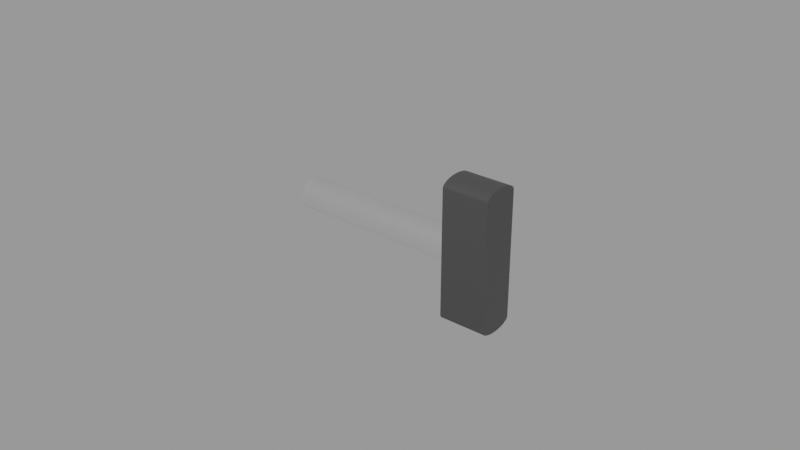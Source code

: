 # Source: dump-valve.blend  (saved by Blender 2.83.18; exported with 4.5.12 LTS)
import bpy
from mathutils import Matrix  # noqa: F401  (used for matrix-valued properties, if any)

bpy.ops.wm.read_factory_settings(use_empty=True)
scene = bpy.context.scene
scene.name = 'Empty'

# ---- materials (node trees are filled in below, after node groups)
mat_handlematerial = bpy.data.materials.new('HandleMaterial')
mat_handlematerial.use_transparent_shadow = False
mat_barmaterial = bpy.data.materials.new('BarMaterial')
mat_barmaterial.use_transparent_shadow = False

# ---- node groups
ng_auto_smooth = bpy.data.node_groups.new('Auto Smooth', 'GeometryNodeTree')
_s = ng_auto_smooth.interface.new_socket(name='Geometry', in_out='OUTPUT', socket_type='NodeSocketGeometry')
_s = ng_auto_smooth.interface.new_socket(name='Geometry', in_out='INPUT', socket_type='NodeSocketGeometry')
_s = ng_auto_smooth.interface.new_socket(name='Angle', in_out='INPUT', socket_type='NodeSocketFloat')
_s.subtype = 'ANGLE'
_s.min_value = 0.0
_s.max_value = 3.142
ng_auto_smooth.is_modifier = True
_N = ng_auto_smooth.nodes; _L = ng_auto_smooth.links
n0 = _N.new('NodeGroupOutput'); n0.name = 'Group Output'; n0.location = (480, -100)
n1 = _N.new('NodeGroupInput'); n1.name = 'Group Input'; n1.location = (-420, -300)
n2 = _N.new('NodeGroupInput'); n2.name = 'Group Input.001'; n2.location = (-60, -100)
n3 = _N.new('GeometryNodeSetShadeSmooth'); n3.name = 'Set Shade Smooth'; n3.location = (120, -100)
n3.domain = 'EDGE'
n4 = _N.new('GeometryNodeSetShadeSmooth'); n4.name = 'Set Shade Smooth.001'; n4.location = (300, -100)
n5 = _N.new('GeometryNodeInputMeshEdgeAngle'); n5.name = 'Edge Angle'; n5.location = (-420, -220)
n6 = _N.new('GeometryNodeInputEdgeSmooth'); n6.name = 'Is Edge Smooth'; n6.location = (-60, -160)
n7 = _N.new('GeometryNodeInputShadeSmooth'); n7.name = 'Is Face Smooth'; n7.location = (-240, -340)
n8 = _N.new('FunctionNodeBooleanMath'); n8.name = 'Boolean Math'; n8.location = (-60, -220)
n9 = _N.new('FunctionNodeCompare'); n9.name = 'Compare'; n9.location = (-240, -180)
n9.operation = 'LESS_EQUAL'
_L.new(n5.outputs[0], n9.inputs[0])
_L.new(n4.outputs[0], n0.inputs[0])
_L.new(n1.outputs[1], n9.inputs[1])
_L.new(n9.outputs[0], n8.inputs[0])
_L.new(n7.outputs[0], n8.inputs[1])
_L.new(n2.outputs[0], n3.inputs[0])
_L.new(n6.outputs[0], n3.inputs[1])
_L.new(n3.outputs[0], n4.inputs[0])
_L.new(n8.outputs[0], n3.inputs[2])
n0.is_active_output = True

# ---- material node trees
mat_handlematerial.use_nodes = True; mat_handlematerial.node_tree.nodes.clear()
_N = mat_handlematerial.node_tree.nodes; _L = mat_handlematerial.node_tree.links
n0 = _N.new('ShaderNodeBsdfPrincipled'); n0.name = 'Principled BSDF'; n0.location = (10, 300)
n0.distribution = 'GGX'
n0.subsurface_method = 'BURLEY'
n0.inputs[0].default_value = (0.05, 0.05, 0.05, 1.0)
n0.inputs[3].default_value = 1.45
n0.inputs[27].default_value = (0.0, 0.0, 0.0, 1.0)
n0.inputs[28].default_value = 1.0
n1 = _N.new('ShaderNodeOutputMaterial'); n1.name = 'Material Output'; n1.location = (300, 300)
_L.new(n0.outputs[0], n1.inputs[0])
n1.is_active_output = True
mat_barmaterial.use_nodes = True; mat_barmaterial.node_tree.nodes.clear()
_N = mat_barmaterial.node_tree.nodes; _L = mat_barmaterial.node_tree.links
n0 = _N.new('ShaderNodeBsdfPrincipled'); n0.name = 'Principled BSDF'; n0.location = (10, 300)
n0.distribution = 'GGX'
n0.subsurface_method = 'BURLEY'
n0.inputs[0].default_value = (1.0, 1.0, 1.0, 1.0)
n0.inputs[1].default_value = 1.0
n0.inputs[2].default_value = 0.3
n0.inputs[3].default_value = 1.45
n0.inputs[13].default_value = 1.0
n0.inputs[27].default_value = (0.0, 0.0, 0.0, 1.0)
n0.inputs[28].default_value = 1.0
n1 = _N.new('ShaderNodeOutputMaterial'); n1.name = 'Material Output'; n1.location = (300, 300)
_L.new(n0.outputs[0], n1.inputs[0])
n1.is_active_output = True

# ---- meshes
me_cylinder = bpy.data.meshes.new('Cylinder')
me_cylinder.from_pydata([(0.009079, 1.028e-08, 0.005), (0.009079, 0.0008683, 0.004924), (0.009079, 0.00171, 0.004698), (0.009079, 0.0025, 0.00433), (0.009079, 0.003214, 0.00383), (0.009079, 0.00383, 0.003214), (0.009079, 0.00433, 0.0025), (0.009079, 0.004698, 0.00171), (0.009079, 0.004924, 0.0008682), (0.009079, 0.005, 2.041e-10), (0.009079, 1.028e-08, -0.005), (0.009079, 0.0008683, -0.004924), (0.009079, 0.00171, -0.004698), (0.009079, 0.0025, -0.00433), (0.009079, 0.003214, -0.00383), (0.009079, 0.00383, -0.003214), (0.009079, 0.00433, -0.0025), (0.009079, 0.004698, -0.00171), (0.009079, 0.004924, -0.0008682), (0.009079, -0.004924, -0.0008682), (0.009079, -0.004698, -0.00171), (0.009079, -0.00433, -0.0025), (0.009079, -0.005, 2.041e-10), (0.009079, -0.004924, 0.0008682), (0.009079, -0.004698, 0.00171), (0.009079, -0.00433, 0.0025), (0.009079, -0.00383, 0.003214), (0.009079, -0.003214, 0.00383), (0.009079, -0.0025, 0.00433), (0.009079, -0.00171, 0.004698), (0.009079, -0.0008682, 0.004924), (0.009079, -0.00383, -0.003214), (0.009079, -0.003214, -0.00383), (0.009079, -0.0025, -0.00433), (0.009079, -0.00171, -0.004698), (0.009079, -0.0008682, -0.004924), (0.02408, 0.001042, -0.02246), (0.02408, -7.034e-09, -0.0225), (0.009079, -8.083e-09, -0.0225), (0.02408, 0.002052, -0.02235), (0.02408, 0.003, -0.02217), (0.02408, 0.003857, -0.02192), (0.02408, 0.004596, -0.02161), (0.02408, 0.005196, -0.02125), (0.02408, 0.005638, -0.02086), (0.02408, 0.005909, -0.02043), (0.02408, 0.006, -0.02), (0.02408, -0.005909, -0.02043), (0.02408, -0.006, -0.02), (0.02408, -0.005638, -0.02086), (0.02408, -0.005196, -0.02125), (0.02408, -0.004596, -0.02161), (0.02408, -0.003857, -0.02192), (0.02408, -0.003, -0.02217), (0.02408, -0.002052, -0.02235), (0.02408, -0.001042, -0.02246), (0.009079, 0.001042, -0.02246), (0.009079, 0.002052, -0.02235), (0.009079, 0.003, -0.02217), (0.009079, 0.003857, -0.02192), (0.009079, 0.004596, -0.02161), (0.009079, 0.005196, -0.02125), (0.009079, 0.005638, -0.02086), (0.009079, 0.005909, -0.02043), (0.009079, 0.006, -0.02), (0.009079, -0.006, -0.02), (0.009079, -0.005909, -0.02043), (0.009079, -0.005638, -0.02086), (0.009079, -0.005196, -0.02125), (0.02408, 0.001042, 0.02246), (0.02408, -7.034e-09, 0.0225), (0.009079, -8.083e-09, 0.0225), (0.02408, 0.002052, 0.02235), (0.02408, 0.003, 0.02217), (0.02408, 0.003857, 0.02192), (0.02408, 0.004596, 0.02161), (0.02408, 0.005196, 0.02125), (0.02408, 0.005638, 0.02086), (0.02408, 0.005909, 0.02043), (0.02408, 0.006, 0.02), (0.02408, -0.005909, 0.02043), (0.02408, -0.006, 0.02), (0.02408, -0.005638, 0.02086), (0.02408, -0.005196, 0.02125), (0.02408, -0.004596, 0.02161), (0.02408, -0.003857, 0.02192), (0.02408, -0.003, 0.02217), (0.02408, -0.002052, 0.02235), (0.02408, -0.001042, 0.02246), (0.009079, 0.001042, 0.02246), (0.009079, 0.002052, 0.02235), (0.009079, 0.003, 0.02217), (0.009079, 0.003857, 0.02192), (0.009079, 0.004596, 0.02161), (0.009079, 0.005196, 0.02125), (0.009079, 0.005638, 0.02086), (0.009079, 0.005909, 0.02043), (0.009079, 0.006, 0.02), (0.009079, -0.006, 0.02), (0.009079, -0.005909, 0.02043), (0.009079, -0.005638, 0.02086), (0.009079, -0.005196, 0.02125), (0.009079, -0.004596, 0.02161), (0.009079, -0.003857, 0.02192), (0.009079, -0.003, 0.02217), (0.009079, -0.002052, 0.02235), (0.009079, -0.001042, 0.02246), (0.009079, -0.006, -3.832e-10), (0.009079, 0.006, -3.832e-10), (0.009079, -0.004596, -0.02161), (0.009079, -0.003857, -0.02192), (0.009079, -0.003, -0.02217), (0.009079, -0.002052, -0.02235), (0.009079, -0.001042, -0.02246)], [], [(38, 56, 36, 37), (56, 57, 39, 36), (57, 58, 40, 39), (58, 59, 41, 40), (59, 60, 42, 41), (60, 61, 43, 42), (61, 62, 44, 43), (62, 63, 45, 44), (63, 64, 46, 45), (65, 66, 47, 48), (66, 67, 49, 47), (67, 68, 50, 49), (68, 109, 51, 50), (109, 110, 52, 51), (110, 111, 53, 52), (111, 112, 54, 53), (112, 113, 55, 54), (113, 38, 37, 55), (9, 18, 17, 16, 15, 14, 13, 12, 11, 10, 35, 34, 33, 32, 31, 21, 20, 19, 22, 107, 65, 66, 67, 68, 109, 110, 111, 112, 113, 38, 56, 57, 58, 59, 60, 61, 62, 63, 64, 108), (97, 79, 46, 64, 108), (71, 70, 69, 89), (89, 69, 72, 90), (90, 72, 73, 91), (91, 73, 74, 92), (92, 74, 75, 93), (93, 75, 76, 94), (94, 76, 77, 95), (95, 77, 78, 96), (96, 78, 79, 97), (98, 81, 80, 99), (99, 80, 82, 100), (100, 82, 83, 101), (101, 83, 84, 102), (102, 84, 85, 103), (103, 85, 86, 104), (104, 86, 87, 105), (105, 87, 88, 106), (106, 88, 70, 71), (9, 108, 97, 96, 95, 94, 93, 92, 91, 90, 89, 71, 106, 105, 104, 103, 102, 101, 100, 99, 98, 107, 22, 23, 24, 25, 26, 27, 28, 29, 30, 0, 1, 2, 3, 4, 5, 6, 7, 8), (48, 81, 98, 107, 65), (88, 87, 86, 85, 84, 83, 82, 80, 81, 48, 47, 49, 50, 51, 52, 53, 54, 55, 37, 36, 39, 40, 41, 42, 43, 44, 45, 46, 79, 78, 77, 76, 75, 74, 73, 72, 69, 70)])
me_cylinder.polygons.foreach_set('use_smooth', [True] * 41)
_uv = me_cylinder.uv_layers.new(name='UVMap')
_uv.uv.foreach_set('vector', [1.0, 0.8571, 0.9722, 0.8571, 0.9722, 1.0, 1.0, 1.0, 0.9722, 0.8571, 0.9444, 0.8571, 0.9444, 1.0, 0.9722, 1.0, 0.9444, 0.8571, 0.9167, 0.8571, 0.9167, 1.0, 0.9444, 1.0, 0.9167, 0.8571, 0.8889, 0.8571, 0.8889, 1.0, 0.9167, 1.0, 0.8889, 0.8571, 0.8611, 0.8571, 0.8611, 1.0, 0.8889, 1.0, 0.8611, 0.8571, 0.8333, 0.8571, 0.8333, 1.0, 0.8611, 1.0, 0.8333, 0.8571, 0.8056, 0.8571, 0.8056, 1.0, 0.8333, 1.0, 0.8056, 0.8571, 0.7778, 0.8571, 0.7778, 1.0, 0.8056, 1.0, 0.7778, 0.8571, 0.75, 0.8571, 0.75, 1.0, 0.7778, 1.0, 0.25, 0.8571, 0.2222, 0.8571, 0.2222, 1.0, 0.25, 1.0, 0.2222, 0.8571, 0.1944, 0.8571, 0.1944, 1.0, 0.2222, 1.0, 0.1944, 0.8571, 0.1667, 0.8571, 0.1667, 1.0, 0.1944, 1.0, 0.1667, 0.8571, 0.1389, 0.8571, 0.1389, 1.0, 0.1667, 1.0, 0.1389, 0.8571, 0.1111, 0.8571, 0.1111, 1.0, 0.1389, 1.0, 0.1111, 0.8571, 0.08333, 0.8571, 0.08333, 1.0, 0.1111, 1.0, 0.08333, 0.8571, 0.05556, 0.8571, 0.05556, 1.0, 0.08333, 1.0, 0.05556, 0.8571, 0.02778, 0.8571, 0.02778, 1.0, 0.05556, 1.0, 0.02778, 0.8571, -5.253e-07, 0.8571, -3.316e-07, 1.0, 0.02778, 1.0, 0.75, 0.8571, 0.7778, 0.8571, 0.8056, 0.8571, 0.8333, 0.8571, 0.8611, 0.8571, 0.8889, 0.8571, 0.9167, 0.8571, 0.9444, 0.8571, 0.9722, 0.8571, -5.253e-07, 0.8571, 0.02778, 0.8571, 0.05556, 0.8571, 0.08333, 0.8571, 0.1111, 0.8571, 0.1389, 0.8571, 0.1667, 0.8571, 0.1944, 0.8571, 0.2222, 0.8571, 0.25, 0.8571, 0.0, 0.0, 0.0, 0.0, 0.2222, 0.8571, 0.1944, 0.8571, 0.1667, 0.8571, 0.1389, 0.8571, 0.1111, 0.8571, 0.08333, 0.8571, 0.05556, 0.8571, 0.02778, 0.8571, 1.0, 0.8571, 0.9722, 0.8571, 0.9444, 0.8571, 0.9167, 0.8571, 0.8889, 0.8571, 0.8611, 0.8571, 0.8333, 0.8571, 0.8056, 0.8571, 0.7778, 0.8571, 0.75, 0.8571, 0.0, 0.0, 0.75, 0.8571, 0.49, 0.25, 0.49, 0.25, 0.75, 0.8571, 0.0, 0.0, 1.0, 0.8571, 1.0, 1.0, 0.9722, 1.0, 0.9722, 0.8571, 0.9722, 0.8571, 0.9722, 1.0, 0.9444, 1.0, 0.9444, 0.8571, 0.9444, 0.8571, 0.9444, 1.0, 0.9167, 1.0, 0.9167, 0.8571, 0.9167, 0.8571, 0.9167, 1.0, 0.8889, 1.0, 0.8889, 0.8571, 0.8889, 0.8571, 0.8889, 1.0, 0.8611, 1.0, 0.8611, 0.8571, 0.8611, 0.8571, 0.8611, 1.0, 0.8333, 1.0, 0.8333, 0.8571, 0.8333, 0.8571, 0.8333, 1.0, 0.8056, 1.0, 0.8056, 0.8571, 0.8056, 0.8571, 0.8056, 1.0, 0.7778, 1.0, 0.7778, 0.8571, 0.7778, 0.8571, 0.7778, 1.0, 0.75, 1.0, 0.75, 0.8571, 0.25, 0.8571, 0.25, 1.0, 0.2222, 1.0, 0.2222, 0.8571, 0.2222, 0.8571, 0.2222, 1.0, 0.1944, 1.0, 0.1944, 0.8571, 0.1944, 0.8571, 0.1944, 1.0, 0.1667, 1.0, 0.1667, 0.8571, 0.1667, 0.8571, 0.1667, 1.0, 0.1389, 1.0, 0.1389, 0.8571, 0.1389, 0.8571, 0.1389, 1.0, 0.1111, 1.0, 0.1111, 0.8571, 0.1111, 0.8571, 0.1111, 1.0, 0.08333, 1.0, 0.08333, 0.8571, 0.08333, 0.8571, 0.08333, 1.0, 0.05556, 1.0, 0.05556, 0.8571, 0.05556, 0.8571, 0.05556, 1.0, 0.02778, 1.0, 0.02778, 0.8571, 0.02778, 0.8571, 0.02778, 1.0, -3.316e-07, 1.0, -5.253e-07, 0.8571, 0.75, 0.8571, 0.0, 0.0, 0.75, 0.8571, 0.7778, 0.8571, 0.8056, 0.8571, 0.8333, 0.8571, 0.8611, 0.8571, 0.8889, 0.8571, 0.9167, 0.8571, 0.9444, 0.8571, 0.9722, 0.8571, 1.0, 0.8571, 0.02778, 0.8571, 0.05556, 0.8571, 0.08333, 0.8571, 0.1111, 0.8571, 0.1389, 0.8571, 0.1667, 0.8571, 0.1944, 0.8571, 0.2222, 0.8571, 0.0, 0.0, 0.0, 0.0, 0.25, 0.8571, 0.2222, 0.8571, 0.1944, 0.8571, 0.1667, 0.8571, 0.1389, 0.8571, 0.1111, 0.8571, 0.08333, 0.8571, 0.05556, 0.8571, 0.02778, 0.8571, -5.253e-07, 0.8571, 0.9722, 0.8571, 0.9444, 0.8571, 0.9167, 0.8571, 0.8889, 0.8571, 0.8611, 0.8571, 0.8333, 0.8571, 0.8056, 0.8571, 0.7778, 0.8571, 0.01, 0.25, 0.01, 0.25, 0.0, 0.0, 0.0, 0.0, 0.0, 0.0, 0.2083, 0.4864, 0.1679, 0.4755, 0.13, 0.4578, 0.09573, 0.4339, 0.06615, 0.4043, 0.04215, 0.37, 0.02447, 0.3321, 0.01365, 0.2917, 0.01, 0.25, 0.01, 0.25, 0.01365, 0.2917, 0.02447, 0.3321, 0.04215, 0.37, 0.06615, 0.4043, 0.09573, 0.4339, 0.13, 0.4578, 0.1679, 0.4755, 0.2083, 0.4864, 0.25, 0.49, 0.2917, 0.4864, 0.3321, 0.4755, 0.37, 0.4578, 0.4043, 0.4339, 0.4339, 0.4043, 0.4578, 0.37, 0.4755, 0.3321, 0.4864, 0.2917, 0.49, 0.25, 0.49, 0.25, 0.4864, 0.2917, 0.4755, 0.3321, 0.4578, 0.37, 0.4339, 0.4043, 0.4043, 0.4339, 0.37, 0.4578, 0.3321, 0.4755, 0.2917, 0.4864, 0.25, 0.49])
me_cylinder.materials.append(mat_handlematerial)
me_cylinder.use_remesh_fix_poles = True
me_cylinder.use_remesh_preserve_attributes = False
me_cylinder.use_mirror_vertex_groups = False
me_cylinder.update()
me_cylinder_001 = bpy.data.meshes.new('Cylinder.001')
me_cylinder_001.from_pydata([(-0.04592, 9.973e-09, 0.005), (-0.04592, 0.0008683, 0.004924), (-0.04592, 0.00171, 0.004698), (-0.04592, 0.0025, 0.00433), (-0.04592, 0.003214, 0.00383), (-0.04592, 0.00383, 0.003214), (-0.04592, 0.00433, 0.0025), (-0.04592, 0.004698, 0.00171), (-0.04592, 0.004924, 0.0008682), (-0.04592, 0.005, 2.608e-09), (-0.04592, 9.973e-09, -0.005), (-0.04592, 0.0008683, -0.004924), (-0.04592, 0.00171, -0.004698), (-0.04592, 0.0025, -0.00433), (-0.04592, 0.003214, -0.00383), (-0.04592, 0.00383, -0.003214), (-0.04592, 0.00433, -0.0025), (-0.04592, 0.004698, -0.00171), (-0.04592, 0.004924, -0.0008682), (-0.04592, -0.004924, -0.0008682), (-0.04592, -0.004698, -0.00171), (-0.04592, -0.00433, -0.0025), (-0.04592, -0.00383, -0.003214), (-0.04592, -0.003214, -0.00383), (-0.04592, -0.005, 2.608e-09), (-0.04592, -0.004924, 0.0008682), (-0.04592, -0.004698, 0.00171), (-0.04592, -0.00433, 0.0025), (-0.04592, -0.00383, 0.003214), (-0.04592, -0.003214, 0.00383), (-0.04592, -0.0025, 0.00433), (-0.04592, -0.00171, 0.004698), (-0.04592, -0.0008682, 0.004924), (0.009079, 1.028e-08, 0.005), (0.009079, 0.0008683, 0.004924), (0.009079, 0.00171, 0.004698), (0.009079, 0.0025, 0.00433), (0.009079, 0.003214, 0.00383), (0.009079, 0.00383, 0.003214), (0.009079, 0.00433, 0.0025), (0.009079, 0.004698, 0.00171), (0.009079, 0.004924, 0.0008682), (0.009079, 0.005, 2.041e-10), (-0.04592, -0.0025, -0.00433), (-0.04592, -0.00171, -0.004698), (-0.04592, -0.0008682, -0.004924), (0.009079, 1.028e-08, -0.005), (0.009079, 0.0008683, -0.004924), (0.009079, 0.00171, -0.004698), (0.009079, 0.0025, -0.00433), (0.009079, 0.003214, -0.00383), (0.009079, 0.00383, -0.003214), (0.009079, 0.00433, -0.0025), (0.009079, 0.004698, -0.00171), (0.009079, 0.004924, -0.0008682), (0.009079, -0.004924, -0.0008682), (0.009079, -0.004698, -0.00171), (0.009079, -0.00433, -0.0025), (0.009079, -0.005, 2.041e-10), (0.009079, -0.004924, 0.0008682), (0.009079, -0.004698, 0.00171), (0.009079, -0.00433, 0.0025), (0.009079, -0.00383, 0.003214), (0.009079, -0.003214, 0.00383), (0.009079, -0.0025, 0.00433), (0.009079, -0.00171, 0.004698), (0.009079, -0.0008682, 0.004924), (0.009079, -0.00383, -0.003214), (0.009079, -0.003214, -0.00383), (0.009079, -0.0025, -0.00433), (0.009079, -0.00171, -0.004698), (0.009079, -0.0008682, -0.004924)], [], [(32, 66, 33, 0), (31, 65, 66, 32), (30, 64, 65, 31), (29, 63, 64, 30), (28, 62, 63, 29), (27, 61, 62, 28), (26, 60, 61, 27), (25, 59, 60, 26), (24, 58, 59, 25), (11, 12, 48, 47), (10, 11, 47, 46), (12, 13, 49, 48), (13, 14, 50, 49), (14, 15, 51, 50), (15, 16, 52, 51), (16, 17, 53, 52), (17, 18, 54, 53), (18, 9, 42, 54), (24, 19, 55, 58), (19, 20, 56, 55), (20, 21, 57, 56), (21, 22, 67, 57), (22, 23, 68, 67), (23, 43, 69, 68), (43, 44, 70, 69), (44, 45, 71, 70), (45, 10, 46, 71), (8, 41, 42, 9), (7, 40, 41, 8), (6, 39, 40, 7), (5, 38, 39, 6), (4, 37, 38, 5), (3, 36, 37, 4), (2, 35, 36, 3), (1, 34, 35, 2), (0, 33, 34, 1)])
me_cylinder_001.polygons.foreach_set('use_smooth', [True] * 36)
_uv = me_cylinder_001.uv_layers.new(name='UVMap')
_uv.uv.foreach_set('vector', [0.02778, 0.5, 0.02778, 0.8571, -5.253e-07, 0.8571, -3.316e-07, 0.5, 0.05556, 0.5, 0.05556, 0.8571, 0.02778, 0.8571, 0.02778, 0.5, 0.08333, 0.5, 0.08333, 0.8571, 0.05556, 0.8571, 0.05556, 0.5, 0.1111, 0.5, 0.1111, 0.8571, 0.08333, 0.8571, 0.08333, 0.5, 0.1389, 0.5, 0.1389, 0.8571, 0.1111, 0.8571, 0.1111, 0.5, 0.1667, 0.5, 0.1667, 0.8571, 0.1389, 0.8571, 0.1389, 0.5, 0.1944, 0.5, 0.1944, 0.8571, 0.1667, 0.8571, 0.1667, 0.5, 0.2222, 0.5, 0.2222, 0.8571, 0.1944, 0.8571, 0.1944, 0.5, 0.25, 0.5, 0.25, 0.8571, 0.2222, 0.8571, 0.2222, 0.5, 0.9722, 0.5, 0.9444, 0.5, 0.9444, 0.8571, 0.9722, 0.8571, 1.0, 0.5, 0.9722, 0.5, 0.9722, 0.8571, 1.0, 0.8571, 0.9444, 0.5, 0.9167, 0.5, 0.9167, 0.8571, 0.9444, 0.8571, 0.9167, 0.5, 0.8889, 0.5, 0.8889, 0.8571, 0.9167, 0.8571, 0.8889, 0.5, 0.8611, 0.5, 0.8611, 0.8571, 0.8889, 0.8571, 0.8611, 0.5, 0.8333, 0.5, 0.8333, 0.8571, 0.8611, 0.8571, 0.8333, 0.5, 0.8056, 0.5, 0.8056, 0.8571, 0.8333, 0.8571, 0.8056, 0.5, 0.7778, 0.5, 0.7778, 0.8571, 0.8056, 0.8571, 0.7778, 0.5, 0.75, 0.5, 0.75, 0.8571, 0.7778, 0.8571, 0.25, 0.5, 0.2222, 0.5, 0.2222, 0.8571, 0.25, 0.8571, 0.2222, 0.5, 0.1944, 0.5, 0.1944, 0.8571, 0.2222, 0.8571, 0.1944, 0.5, 0.1667, 0.5, 0.1667, 0.8571, 0.1944, 0.8571, 0.1667, 0.5, 0.1389, 0.5, 0.1389, 0.8571, 0.1667, 0.8571, 0.1389, 0.5, 0.1111, 0.5, 0.1111, 0.8571, 0.1389, 0.8571, 0.1111, 0.5, 0.08333, 0.5, 0.08333, 0.8571, 0.1111, 0.8571, 0.08333, 0.5, 0.05556, 0.5, 0.05556, 0.8571, 0.08333, 0.8571, 0.05556, 0.5, 0.02778, 0.5, 0.02778, 0.8571, 0.05556, 0.8571, 0.02778, 0.5, -3.316e-07, 0.5, -5.253e-07, 0.8571, 0.02778, 0.8571, 0.7778, 0.5, 0.7778, 0.8571, 0.75, 0.8571, 0.75, 0.5, 0.8056, 0.5, 0.8056, 0.8571, 0.7778, 0.8571, 0.7778, 0.5, 0.8333, 0.5, 0.8333, 0.8571, 0.8056, 0.8571, 0.8056, 0.5, 0.8611, 0.5, 0.8611, 0.8571, 0.8333, 0.8571, 0.8333, 0.5, 0.8889, 0.5, 0.8889, 0.8571, 0.8611, 0.8571, 0.8611, 0.5, 0.9167, 0.5, 0.9167, 0.8571, 0.8889, 0.8571, 0.8889, 0.5, 0.9444, 0.5, 0.9444, 0.8571, 0.9167, 0.8571, 0.9167, 0.5, 0.9722, 0.5, 0.9722, 0.8571, 0.9444, 0.8571, 0.9444, 0.5, 1.0, 0.5, 1.0, 0.8571, 0.9722, 0.8571, 0.9722, 0.5])
me_cylinder_001.materials.append(mat_barmaterial)
me_cylinder_001.use_remesh_fix_poles = True
me_cylinder_001.use_remesh_preserve_attributes = False
me_cylinder_001.use_mirror_vertex_groups = False
me_cylinder_001.update()

# ---- objects
ob_handle = bpy.data.objects.new('Handle', me_cylinder)
ob_bar = bpy.data.objects.new('Bar', me_cylinder_001)

# ---- transforms, parenting, visibility, modifiers, constraints
ob_handle.location = (-0.009079, -1.163e-08, -1.078e-09)
ob_handle.lineart.crease_threshold = 0.0
_m = ob_handle.modifiers.new('Auto Smooth', 'NODES')
_m.node_group = ng_auto_smooth
_gi = [s.identifier for s in ng_auto_smooth.interface.items_tree if s.item_type == 'SOCKET' and s.in_out == 'INPUT']
_m[_gi[1]] = 0.5236  # Angle
ob_bar.location = (-0.009079, -1.163e-08, -1.078e-09)
ob_bar.lineart.crease_threshold = 0.0
_m = ob_bar.modifiers.new('Auto Smooth', 'NODES')
_m.node_group = ng_auto_smooth
_gi = [s.identifier for s in ng_auto_smooth.interface.items_tree if s.item_type == 'SOCKET' and s.in_out == 'INPUT']
_m[_gi[1]] = 0.5236  # Angle

# ---- collection membership
scene.collection.objects.link(ob_handle)
scene.collection.objects.link(ob_bar)

# ---- scene / render settings (as saved in the file)
scene.frame_start = 1; scene.frame_end = 250; scene.frame_set(1)
scene.render.engine = 'BLENDER_EEVEE_NEXT'
scene.render.image_settings.exr_codec = 'NONE'
scene.render.simplify_subdivision_render = 0
scene.render.simplify_child_particles_render = 0.0
scene.cycles.use_denoising = False
scene.cycles.samples = 128
scene.cycles.sampling_pattern = 'TABULATED_SOBOL'
scene.cycles.use_adaptive_sampling = False
scene.cycles.use_light_tree = False
scene.view_settings.view_transform = 'Filmic'
bpy.context.view_layer.update()

# ---- added for rendering (the .blend has no active camera and no usable light): camera, sun + grey world if the file has none
cam_auto = bpy.data.cameras.new('AutoCamera')
cam_auto.lens = 50.0
cam_auto.sensor_width = 36.0
cam_auto.clip_end = 1000.0
ob_auto_camera = bpy.data.objects.new('AutoCamera', cam_auto)
scene.collection.objects.link(ob_auto_camera)
ob_auto_camera.location = (0.165045, -0.222054, 0.148036)
ob_auto_camera.rotation_euler = (1.09748, -7.21219e-08, 0.694738)
scene.camera = ob_auto_camera
light_auto_sun = bpy.data.lights.new('AutoSun', 'SUN')
light_auto_sun.energy = 3.0
light_auto_sun.angle = 0.0523599
ob_auto_sun = bpy.data.objects.new('AutoSun', light_auto_sun)
scene.collection.objects.link(ob_auto_sun)
ob_auto_sun.rotation_euler = (0.872665, 0.174533, 0.523599)
if scene.world is None:
    world_auto = bpy.data.worlds.new('AutoWorld')
    world_auto.color = (0.3, 0.3, 0.3)
    scene.world = world_auto
bpy.context.view_layer.update()

